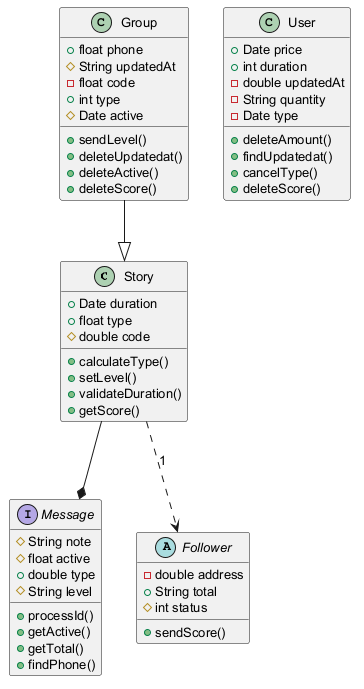

The diagram above was rendered by PlantUML. Its source (embedded in the PNG):
@startuml
skinparam defaultFontSize 13
class Story {
  +Date duration
  +float type
  #double code
  +calculateType()
  +setLevel()
  +validateDuration()
  +getScore()
}
interface Message {
  #String note
  #float active
  +double type
  #String level
  +processId()
  +getActive()
  +getTotal()
  +findPhone()
}
class Group {
  +float phone
  #String updatedAt
  -float code
  +int type
  #Date active
  +sendLevel()
  +deleteUpdatedat()
  +deleteActive()
  +deleteScore()
}
class User {
  +Date price
  +int duration
  -double updatedAt
  -String quantity
  -Date type
  +deleteAmount()
  +findUpdatedat()
  +cancelType()
  +deleteScore()
}
abstract class Follower {
  -double address
  +String total
  #int status
  +sendScore()
}
Group --|> Story
Story --* Message
Story ..> Follower : "1"
@enduml